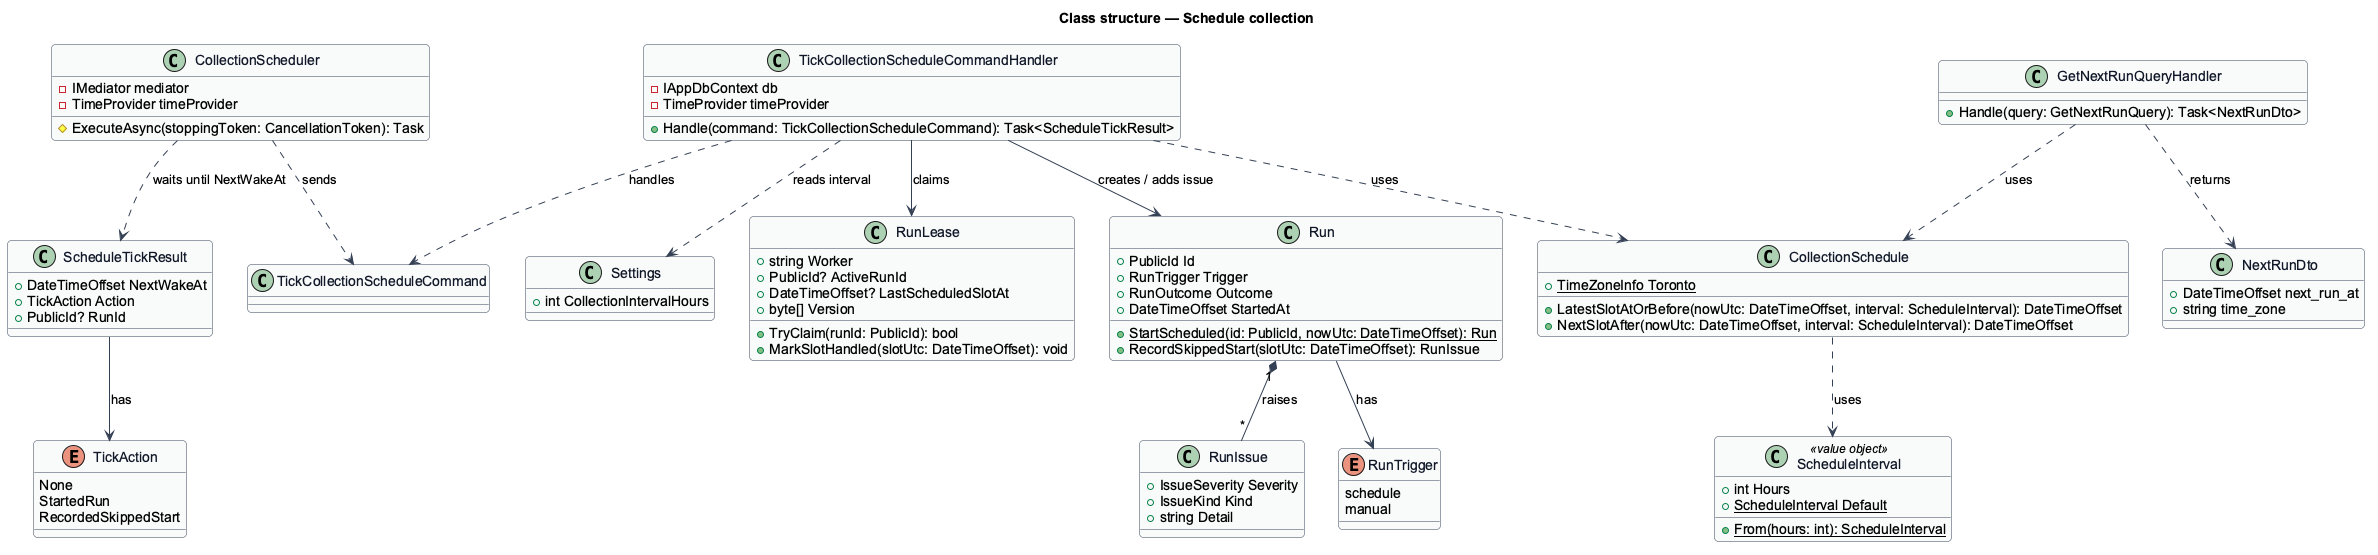

The diagram above was rendered by PlantUML. Its source (embedded in the PNG):
@startuml
' --- shared skin header ---
skinparam backgroundColor #FFFFFF
skinparam shadowing false
skinparam roundcorner 8
skinparam defaultFontName Arial
skinparam ArrowColor #344054
skinparam class {
  BorderColor #344054
  FontColor #101828
  BackgroundColor #F9FAFB
}
' --------------------------
title Class structure — Schedule collection

class CollectionScheduler {
  -IMediator mediator
  -TimeProvider timeProvider
  #ExecuteAsync(stoppingToken: CancellationToken): Task
}
class TickCollectionScheduleCommand
class ScheduleTickResult {
  +DateTimeOffset NextWakeAt
  +TickAction Action
  +PublicId? RunId
}
enum TickAction {
  None
  StartedRun
  RecordedSkippedStart
}
class TickCollectionScheduleCommandHandler {
  -IAppDbContext db
  -TimeProvider timeProvider
  +Handle(command: TickCollectionScheduleCommand): Task<ScheduleTickResult>
}
class CollectionSchedule {
  +{static} TimeZoneInfo Toronto
  +LatestSlotAtOrBefore(nowUtc: DateTimeOffset, interval: ScheduleInterval): DateTimeOffset
  +NextSlotAfter(nowUtc: DateTimeOffset, interval: ScheduleInterval): DateTimeOffset
}
class ScheduleInterval <<value object>> {
  +int Hours
  +{static} ScheduleInterval Default
  +{static} From(hours: int): ScheduleInterval
}
class RunLease {
  +string Worker
  +PublicId? ActiveRunId
  +DateTimeOffset? LastScheduledSlotAt
  +byte[] Version
  +TryClaim(runId: PublicId): bool
  +MarkSlotHandled(slotUtc: DateTimeOffset): void
}
class Run {
  +PublicId Id
  +RunTrigger Trigger
  +RunOutcome Outcome
  +DateTimeOffset StartedAt
  +{static} StartScheduled(id: PublicId, nowUtc: DateTimeOffset): Run
  +RecordSkippedStart(slotUtc: DateTimeOffset): RunIssue
}
enum RunTrigger {
  schedule
  manual
}
class RunIssue {
  +IssueSeverity Severity
  +IssueKind Kind
  +string Detail
}
class Settings {
  +int CollectionIntervalHours
}
class GetNextRunQueryHandler {
  +Handle(query: GetNextRunQuery): Task<NextRunDto>
}
class NextRunDto {
  +DateTimeOffset next_run_at
  +string time_zone
}

CollectionScheduler ..> TickCollectionScheduleCommand : sends
CollectionScheduler ..> ScheduleTickResult : waits until NextWakeAt
TickCollectionScheduleCommandHandler ..> TickCollectionScheduleCommand : handles
TickCollectionScheduleCommandHandler ..> CollectionSchedule : uses
TickCollectionScheduleCommandHandler --> RunLease : claims
TickCollectionScheduleCommandHandler --> Run : creates / adds issue
TickCollectionScheduleCommandHandler ..> Settings : reads interval
ScheduleTickResult --> TickAction : has
CollectionSchedule ..> ScheduleInterval : uses
Run --> RunTrigger : has
Run "1" *-- "*" RunIssue : raises
GetNextRunQueryHandler ..> CollectionSchedule : uses
GetNextRunQueryHandler ..> NextRunDto : returns
@enduml